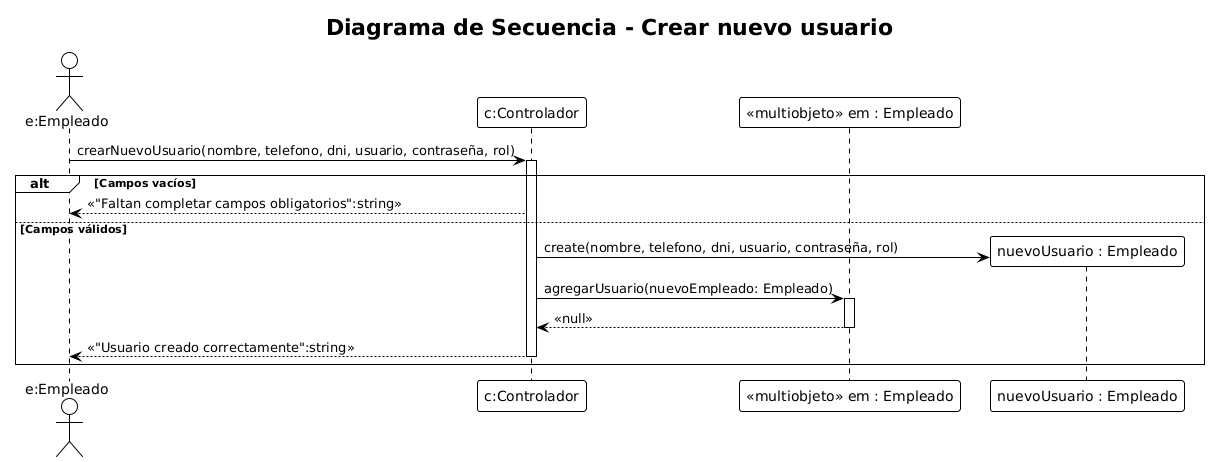

The diagram above was rendered by PlantUML. Its source (embedded in the PNG):
@startuml
!theme plain
title Diagrama de Secuencia - Crear nuevo usuario

actor "e:Empleado" as Empleado
participant "c:Controlador" as Controlador
participant "<<multiobjeto>> em : Empleado" as Usuarios

'===========================================================
' INGRESO DE DATOS
'===========================================================
Empleado -> Controlador : crearNuevoUsuario(nombre, telefono, dni, usuario, contraseña, rol)
activate Controlador

'===========================================================
' VALIDACIÓN DE CAMPOS VACÍOS
'===========================================================
alt Campos vacíos
    Controlador --> Empleado : <<"Faltan completar campos obligatorios":string>>

else Campos válidos

    '=======================================================
    ' CREACIÓN DEL NUEVO EMPLEADO (NUEVA ENTIDAD)
    '=======================================================
    create "nuevoUsuario : Empleado" as nuevoEmpleado
    Controlador -> nuevoEmpleado : create(nombre, telefono, dni, usuario, contraseña, rol)
    
    '=======================================================
    ' AGREGAR AL MULTIOBJETO DE USUARIOS
    '=======================================================
    Controlador -> Usuarios : agregarUsuario(nuevoEmpleado: Empleado)
    activate Usuarios
    Usuarios --> Controlador : <<null>>
    deactivate Usuarios

    '=======================================================
    ' CONFIRMACIÓN DE REGISTRO         
    '=======================================================
    Controlador --> Empleado : <<"Usuario creado correctamente":string>>
    deactivate Controlador

end
@enduml